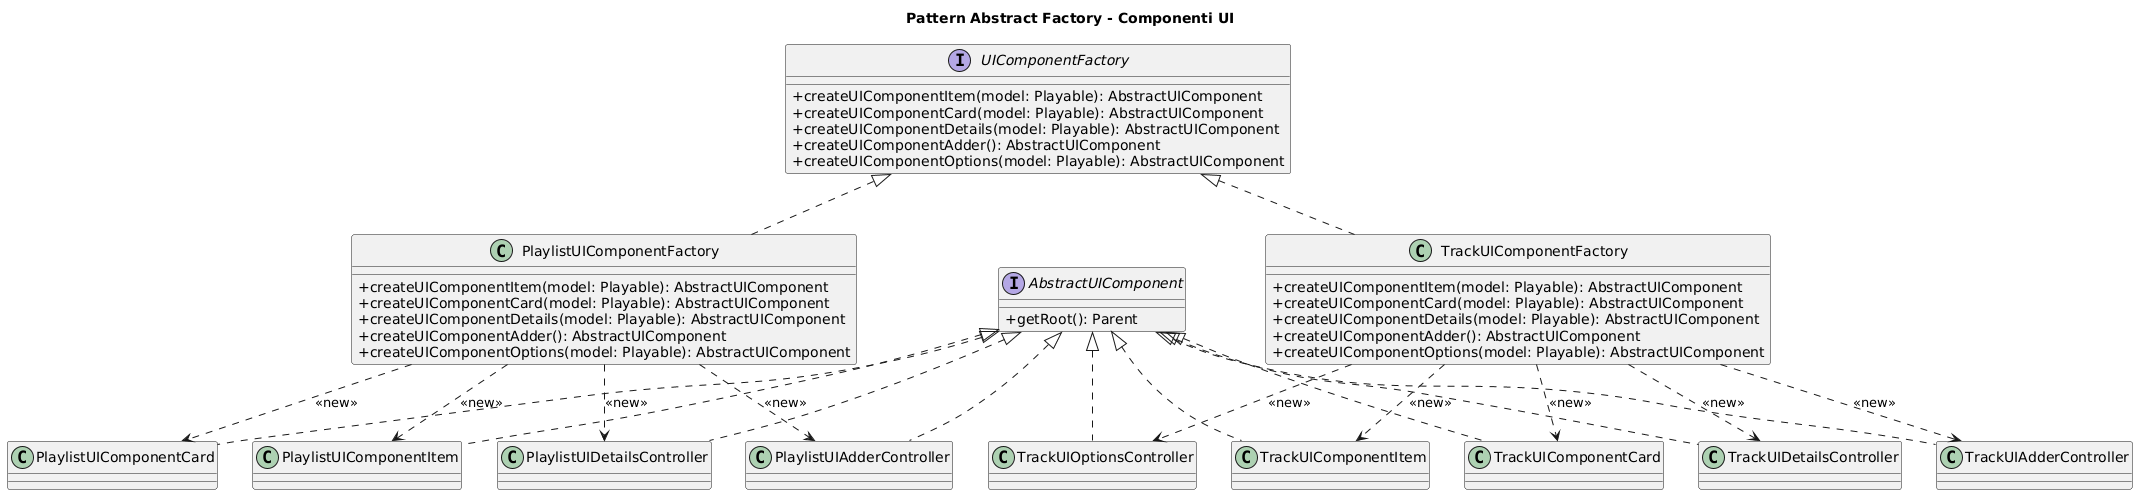

The diagram above was rendered by PlantUML. Its source (embedded in the PNG):
@startuml
' skinparam style strictuml <-- Rimosso o commentato per far tornare i simboli
skinparam classAttributeIconSize 0

title Pattern Abstract Factory - Componenti UI

' --- LAYER ASTRATTO ---
interface UIComponentFactory {
    + createUIComponentItem(model: Playable): AbstractUIComponent
    + createUIComponentCard(model: Playable): AbstractUIComponent
    + createUIComponentDetails(model: Playable): AbstractUIComponent
    + createUIComponentAdder(): AbstractUIComponent
    + createUIComponentOptions(model: Playable): AbstractUIComponent
}

interface AbstractUIComponent {
    + getRoot(): Parent
}

' --- FABBRICHE CONCRETE ---
class PlaylistUIComponentFactory implements UIComponentFactory {
    + createUIComponentItem(model: Playable): AbstractUIComponent
    + createUIComponentCard(model: Playable): AbstractUIComponent
    + createUIComponentDetails(model: Playable): AbstractUIComponent
    + createUIComponentAdder(): AbstractUIComponent
    + createUIComponentOptions(model: Playable): AbstractUIComponent
}

class TrackUIComponentFactory implements UIComponentFactory {
    + createUIComponentItem(model: Playable): AbstractUIComponent
    + createUIComponentCard(model: Playable): AbstractUIComponent
    + createUIComponentDetails(model: Playable): AbstractUIComponent
    + createUIComponentAdder(): AbstractUIComponent
    + createUIComponentOptions(model: Playable): AbstractUIComponent
}

' --- PRODOTTI CONCRETI (PLAYLIST) ---
class PlaylistUIComponentItem implements AbstractUIComponent
class PlaylistUIComponentCard implements AbstractUIComponent
class PlaylistUIDetailsController implements AbstractUIComponent
class PlaylistUIAdderController implements AbstractUIComponent

' --- PRODOTTI CONCRETI (TRACK) ---
class TrackUIComponentItem implements AbstractUIComponent
class TrackUIComponentCard implements AbstractUIComponent
class TrackUIDetailsController implements AbstractUIComponent
class TrackUIAdderController implements AbstractUIComponent
class TrackUIOptionsController implements AbstractUIComponent

' --- RELAZIONI DI CREAZIONE ---
PlaylistUIComponentFactory ..> PlaylistUIComponentItem : <<new>>
PlaylistUIComponentFactory ..> PlaylistUIComponentCard : <<new>>
PlaylistUIComponentFactory ..> PlaylistUIDetailsController : <<new>>
PlaylistUIComponentFactory ..> PlaylistUIAdderController : <<new>>

TrackUIComponentFactory ..> TrackUIComponentItem : <<new>>
TrackUIComponentFactory ..> TrackUIComponentCard : <<new>>
TrackUIComponentFactory ..> TrackUIDetailsController : <<new>>
TrackUIComponentFactory ..> TrackUIAdderController : <<new>>
TrackUIComponentFactory ..> TrackUIOptionsController : <<new>>

@endum